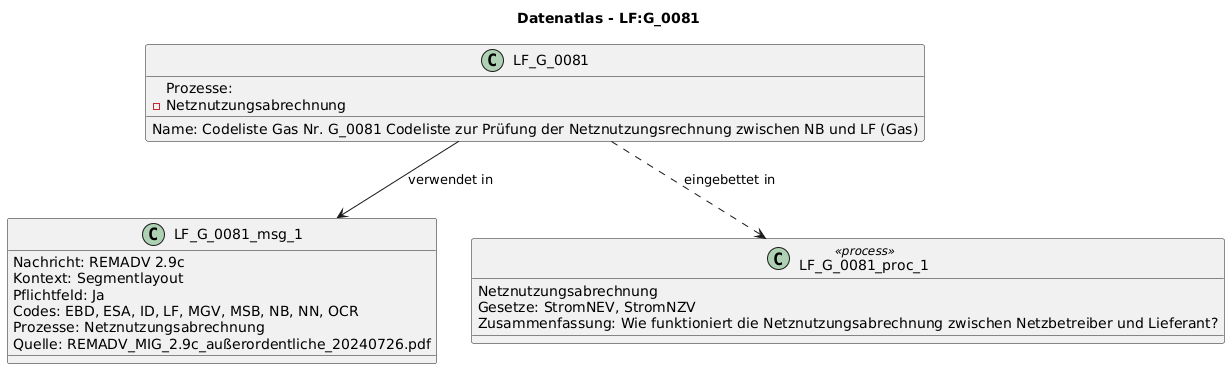

The diagram above was rendered by PlantUML. Its source (embedded in the PNG):
@startuml
title Datenatlas - LF:G_0081
class LF_G_0081 {
  Name: Codeliste Gas Nr. G_0081 Codeliste zur Prüfung der Netznutzungsrechnung zwischen NB und LF (Gas)
  Prozesse:
    - Netznutzungsabrechnung
}
class LF_G_0081_msg_1 {
  Nachricht: REMADV 2.9c
  Kontext: Segmentlayout
  Pflichtfeld: Ja
  Codes: EBD, ESA, ID, LF, MGV, MSB, NB, NN, OCR
  Prozesse: Netznutzungsabrechnung
  Quelle: REMADV_MIG_2.9c_außerordentliche_20240726.pdf
}
LF_G_0081 --> LF_G_0081_msg_1 : verwendet in
class LF_G_0081_proc_1 <<process>> {
  Netznutzungsabrechnung
  Gesetze: StromNEV, StromNZV
  Zusammenfassung: Wie funktioniert die Netznutzungsabrechnung zwischen Netzbetreiber und Lieferant?
}
LF_G_0081 ..> LF_G_0081_proc_1 : eingebettet in
@enduml